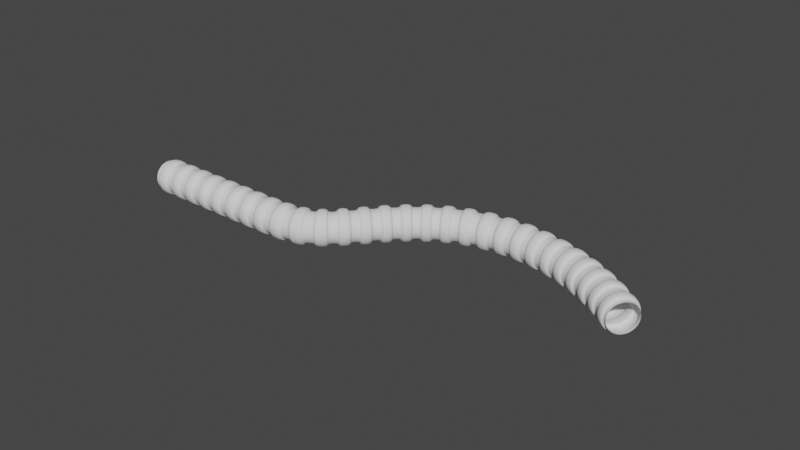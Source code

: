 # Source: DrainPipe.blend  (saved by Blender 3.1.7; exported with 4.5.12 LTS)
import bpy
from mathutils import Matrix  # noqa: F401  (used for matrix-valued properties, if any)

bpy.ops.wm.read_factory_settings(use_empty=True)
scene = bpy.context.scene
scene.name = 'Scene'

# ---- collections
col_collection = bpy.data.collections.new('Collection'); scene.collection.children.link(col_collection)

# ---- world
world_world = bpy.data.worlds.new('World'); scene.world = world_world
world_world.use_nodes = True; world_world.node_tree.nodes.clear()
_N = world_world.node_tree.nodes; _L = world_world.node_tree.links
n0 = _N.new('ShaderNodeOutputWorld'); n0.name = 'World Output'; n0.location = (300, 300)
n1 = _N.new('ShaderNodeBackground'); n1.name = 'Background'; n1.location = (10, 300)
n1.inputs[0].default_value = (0.05088, 0.05088, 0.05088, 1.0)
_L.new(n1.outputs[0], n0.inputs[0])
n0.is_active_output = True
world_world.color = (0.05088, 0.05088, 0.05088)
world_world.use_sun_shadow = False
world_world.sun_shadow_jitter_overblur = 0.0

# ---- meshes
me_cylinder = bpy.data.meshes.new('Cylinder')
me_cylinder.from_pydata([(-0.6472, 1.0, 4.371e-08), (0.6472, 1.0, -4.371e-08), (-0.6472, 0.9808, -0.1951), (0.6472, 0.9808, -0.1951), (-0.6472, 0.9239, -0.3827), (0.6472, 0.9239, -0.3827), (-0.6472, 0.8315, -0.5556), (0.6472, 0.8315, -0.5556), (-0.6472, 0.7071, -0.7071), (0.6472, 0.7071, -0.7071), (-0.6472, 0.5556, -0.8315), (0.6472, 0.5556, -0.8315), (-0.6472, 0.3827, -0.9239), (0.6472, 0.3827, -0.9239), (-0.6472, 0.1951, -0.9808), (0.6472, 0.1951, -0.9808), (-0.6472, -4.371e-08, -1.0), (0.6472, -4.371e-08, -1.0), (-0.6472, -0.1951, -0.9808), (0.6472, -0.1951, -0.9808), (-0.6472, -0.3827, -0.9239), (0.6472, -0.3827, -0.9239), (-0.6472, -0.5556, -0.8315), (0.6472, -0.5556, -0.8315), (-0.6472, -0.7071, -0.7071), (0.6472, -0.7071, -0.7071), (-0.6472, -0.8315, -0.5556), (0.6472, -0.8315, -0.5556), (-0.6472, -0.9239, -0.3827), (0.6472, -0.9239, -0.3827), (-0.6472, -0.9808, -0.1951), (0.6472, -0.9808, -0.1951), (-0.6472, -1.0, 1.311e-07), (0.6472, -1.0, 4.371e-08), (-0.6472, -0.9808, 0.1951), (0.6472, -0.9808, 0.1951), (-0.6472, -0.9239, 0.3827), (0.6472, -0.9239, 0.3827), (-0.6472, -0.8315, 0.5556), (0.6472, -0.8315, 0.5556), (-0.6472, -0.7071, 0.7071), (0.6472, -0.7071, 0.7071), (-0.6472, -0.5556, 0.8315), (0.6472, -0.5556, 0.8315), (-0.6472, -0.3827, 0.9239), (0.6472, -0.3827, 0.9239), (-0.6472, -0.1951, 0.9808), (0.6472, -0.1951, 0.9808), (-0.6472, 1.192e-08, 1.0), (0.6472, 1.192e-08, 1.0), (-0.6472, 0.1951, 0.9808), (0.6472, 0.1951, 0.9808), (-0.6472, 0.3827, 0.9239), (0.6472, 0.3827, 0.9239), (-0.6472, 0.5556, 0.8315), (0.6472, 0.5556, 0.8315), (-0.6472, 0.7071, 0.7071), (0.6472, 0.7071, 0.7071), (-0.6472, 0.8315, 0.5556), (0.6472, 0.8315, 0.5556), (-0.6472, 0.9239, 0.3827), (0.6472, 0.9239, 0.3827), (-0.6472, 0.9808, 0.1951), (0.6472, 0.9808, 0.1951), (-0.3333, 1.0, 1.457e-08), (0.3333, 1.0, -1.457e-08), (0.3333, 0.9808, -0.1951), (-0.3333, 0.9808, -0.1951), (0.3333, 0.9239, -0.3827), (-0.3333, 0.9239, -0.3827), (0.3333, 0.8315, -0.5556), (-0.3333, 0.8315, -0.5556), (0.3333, 0.7071, -0.7071), (-0.3333, 0.7071, -0.7071), (0.3333, 0.5556, -0.8315), (-0.3333, 0.5556, -0.8315), (0.3333, 0.3827, -0.9239), (-0.3333, 0.3827, -0.9239), (0.3333, 0.1951, -0.9808), (-0.3333, 0.1951, -0.9808), (0.3333, -4.371e-08, -1.0), (-0.3333, -4.371e-08, -1.0), (0.3333, -0.1951, -0.9808), (-0.3333, -0.1951, -0.9808), (0.3333, -0.3827, -0.9239), (-0.3333, -0.3827, -0.9239), (0.3333, -0.5556, -0.8315), (-0.3333, -0.5556, -0.8315), (0.3333, -0.7071, -0.7071), (-0.3333, -0.7071, -0.7071), (0.3333, -0.8315, -0.5556), (-0.3333, -0.8315, -0.5556), (0.3333, -0.9239, -0.3827), (-0.3333, -0.9239, -0.3827), (0.3333, -0.9808, -0.1951), (-0.3333, -0.9808, -0.1951), (0.3333, -1.0, 7.285e-08), (-0.3333, -1.0, 1.02e-07), (0.3333, -0.9808, 0.1951), (-0.3333, -0.9808, 0.1951), (0.3333, -0.9239, 0.3827), (-0.3333, -0.9239, 0.3827), (0.3333, -0.8315, 0.5556), (-0.3333, -0.8315, 0.5556), (0.3333, -0.7071, 0.7071), (-0.3333, -0.7071, 0.7071), (0.3333, -0.5556, 0.8315), (-0.3333, -0.5556, 0.8315), (0.3333, -0.3827, 0.9239), (-0.3333, -0.3827, 0.9239), (0.3333, -0.1951, 0.9808), (-0.3333, -0.1951, 0.9808), (0.3333, 1.192e-08, 1.0), (-0.3333, 1.192e-08, 1.0), (0.3333, 0.1951, 0.9808), (-0.3333, 0.1951, 0.9808), (0.3333, 0.3827, 0.9239), (-0.3333, 0.3827, 0.9239), (0.3333, 0.5556, 0.8315), (-0.3333, 0.5556, 0.8315), (0.3333, 0.7071, 0.7071), (-0.3333, 0.7071, 0.7071), (0.3333, 0.8315, 0.5556), (-0.3333, 0.8315, 0.5556), (0.3333, 0.9239, 0.3827), (-0.3333, 0.9239, 0.3827), (0.3333, 0.9808, 0.1951), (-0.3333, 0.9808, 0.1951), (-0.3333, 1.2, -1.307e-08), (0.3333, 1.2, -4.221e-08), (0.3333, 1.177, -0.2341), (-0.3333, 1.177, -0.2341), (0.3333, 1.109, -0.4592), (-0.3333, 1.109, -0.4592), (0.3333, 0.9978, -0.6667), (-0.3333, 0.9978, -0.6667), (0.3333, 0.8485, -0.8485), (-0.3333, 0.8485, -0.8485), (0.3333, 0.6667, -0.9978), (-0.3333, 0.6667, -0.9978), (0.3333, 0.4592, -1.109), (-0.3333, 0.4592, -1.109), (0.3333, 0.2341, -1.177), (-0.3333, 0.2341, -1.177), (0.3333, -4.848e-08, -1.2), (-0.3333, -4.848e-08, -1.2), (0.3333, -0.2341, -1.177), (-0.3333, -0.2341, -1.177), (0.3333, -0.4592, -1.109), (-0.3333, -0.4592, -1.109), (0.3333, -0.6667, -0.9978), (-0.3333, -0.6667, -0.9978), (0.3333, -0.8485, -0.8485), (-0.3333, -0.8485, -0.8485), (0.3333, -0.9978, -0.6667), (-0.3333, -0.9978, -0.6667), (0.3333, -1.109, -0.4592), (-0.3333, -1.109, -0.4592), (0.3333, -1.177, -0.2341), (-0.3333, -1.177, -0.2341), (0.3333, -1.2, 8.429e-08), (-0.3333, -1.2, 1.134e-07), (0.3333, -1.177, 0.2341), (-0.3333, -1.177, 0.2341), (0.3333, -1.109, 0.4592), (-0.3333, -1.109, 0.4592), (0.3333, -0.9978, 0.6667), (-0.3333, -0.9978, 0.6667), (0.3333, -0.8485, 0.8485), (-0.3333, -0.8485, 0.8485), (0.3333, -0.6667, 0.9978), (-0.3333, -0.6667, 0.9978), (0.3333, -0.4592, 1.109), (-0.3333, -0.4592, 1.109), (0.3333, -0.2341, 1.177), (-0.3333, -0.2341, 1.177), (0.3333, 1.192e-08, 1.2), (-0.3333, 1.192e-08, 1.2), (0.3333, 0.2341, 1.177), (-0.3333, 0.2341, 1.177), (0.3333, 0.4592, 1.109), (-0.3333, 0.4592, 1.109), (0.3333, 0.6667, 0.9978), (-0.3333, 0.6667, 0.9978), (0.3333, 0.8485, 0.8485), (-0.3333, 0.8485, 0.8485), (0.3333, 0.9978, 0.6667), (-0.3333, 0.9978, 0.6667), (0.3333, 1.109, 0.4592), (-0.3333, 1.109, 0.4592), (0.3333, 1.177, 0.2341), (-0.3333, 1.177, 0.2341)], [], [(65, 1, 3, 66), (66, 3, 5, 68), (68, 5, 7, 70), (70, 7, 9, 72), (72, 9, 11, 74), (74, 11, 13, 76), (76, 13, 15, 78), (78, 15, 17, 80), (80, 17, 19, 82), (82, 19, 21, 84), (84, 21, 23, 86), (86, 23, 25, 88), (88, 25, 27, 90), (90, 27, 29, 92), (92, 29, 31, 94), (94, 31, 33, 96), (96, 33, 35, 98), (98, 35, 37, 100), (100, 37, 39, 102), (102, 39, 41, 104), (104, 41, 43, 106), (106, 43, 45, 108), (108, 45, 47, 110), (110, 47, 49, 112), (112, 49, 51, 114), (114, 51, 53, 116), (116, 53, 55, 118), (118, 55, 57, 120), (120, 57, 59, 122), (122, 59, 61, 124), (124, 61, 63, 126), (126, 63, 1, 65), (62, 127, 64, 0), (78, 80, 144, 142), (60, 125, 127, 62), (107, 105, 169, 171), (58, 123, 125, 60), (81, 79, 143, 145), (56, 121, 123, 58), (106, 108, 172, 170), (54, 119, 121, 56), (80, 82, 146, 144), (52, 117, 119, 54), (109, 107, 171, 173), (50, 115, 117, 52), (83, 81, 145, 147), (48, 113, 115, 50), (108, 110, 174, 172), (46, 111, 113, 48), (82, 84, 148, 146), (44, 109, 111, 46), (111, 109, 173, 175), (42, 107, 109, 44), (85, 83, 147, 149), (40, 105, 107, 42), (110, 112, 176, 174), (38, 103, 105, 40), (84, 86, 150, 148), (36, 101, 103, 38), (113, 111, 175, 177), (34, 99, 101, 36), (87, 85, 149, 151), (32, 97, 99, 34), (112, 114, 178, 176), (30, 95, 97, 32), (86, 88, 152, 150), (28, 93, 95, 30), (115, 113, 177, 179), (26, 91, 93, 28), (89, 87, 151, 153), (24, 89, 91, 26), (114, 116, 180, 178), (22, 87, 89, 24), (88, 90, 154, 152), (20, 85, 87, 22), (117, 115, 179, 181), (18, 83, 85, 20), (91, 89, 153, 155), (16, 81, 83, 18), (116, 118, 182, 180), (14, 79, 81, 16), (90, 92, 156, 154), (12, 77, 79, 14), (65, 66, 130, 129), (10, 75, 77, 12), (119, 117, 181, 183), (8, 73, 75, 10), (93, 91, 155, 157), (6, 71, 73, 8), (67, 64, 128, 131), (4, 69, 71, 6), (118, 120, 184, 182), (2, 67, 69, 4), (92, 94, 158, 156), (0, 64, 67, 2), (66, 68, 132, 130), (191, 190, 129, 128), (189, 188, 190, 191), (187, 186, 188, 189), (185, 184, 186, 187), (183, 182, 184, 185), (181, 180, 182, 183), (179, 178, 180, 181), (177, 176, 178, 179), (175, 174, 176, 177), (173, 172, 174, 175), (171, 170, 172, 173), (169, 168, 170, 171), (167, 166, 168, 169), (165, 164, 166, 167), (163, 162, 164, 165), (161, 160, 162, 163), (159, 158, 160, 161), (157, 156, 158, 159), (155, 154, 156, 157), (153, 152, 154, 155), (151, 150, 152, 153), (149, 148, 150, 151), (147, 146, 148, 149), (145, 144, 146, 147), (143, 142, 144, 145), (141, 140, 142, 143), (139, 138, 140, 141), (137, 136, 138, 139), (135, 134, 136, 137), (133, 132, 134, 135), (131, 130, 132, 133), (128, 129, 130, 131), (104, 106, 170, 168), (79, 77, 141, 143), (105, 103, 167, 169), (76, 78, 142, 140), (102, 104, 168, 166), (77, 75, 139, 141), (103, 101, 165, 167), (64, 127, 191, 128), (74, 76, 140, 138), (100, 102, 166, 164), (126, 65, 129, 190), (75, 73, 137, 139), (101, 99, 163, 165), (127, 125, 189, 191), (72, 74, 138, 136), (98, 100, 164, 162), (124, 126, 190, 188), (73, 71, 135, 137), (99, 97, 161, 163), (125, 123, 187, 189), (70, 72, 136, 134), (96, 98, 162, 160), (122, 124, 188, 186), (71, 69, 133, 135), (97, 95, 159, 161), (123, 121, 185, 187), (68, 70, 134, 132), (94, 96, 160, 158), (120, 122, 186, 184), (69, 67, 131, 133), (95, 93, 157, 159), (121, 119, 183, 185)])
_uv = me_cylinder.uv_layers.new(name='UVMap')
_uv.uv.foreach_set('vector', [1.0, 0.8333, 1.0, 1.0, 0.9688, 1.0, 0.9688, 0.8333, 0.9688, 0.8333, 0.9688, 1.0, 0.9375, 1.0, 0.9375, 0.8333, 0.9375, 0.8333, 0.9375, 1.0, 0.9062, 1.0, 0.9062, 0.8333, 0.9062, 0.8333, 0.9062, 1.0, 0.875, 1.0, 0.875, 0.8333, 0.875, 0.8333, 0.875, 1.0, 0.8438, 1.0, 0.8437, 0.8333, 0.8437, 0.8333, 0.8438, 1.0, 0.8125, 1.0, 0.8125, 0.8333, 0.8125, 0.8333, 0.8125, 1.0, 0.7812, 1.0, 0.7812, 0.8333, 0.7812, 0.8333, 0.7812, 1.0, 0.75, 1.0, 0.75, 0.8333, 0.75, 0.8333, 0.75, 1.0, 0.7188, 1.0, 0.7188, 0.8333, 0.7188, 0.8333, 0.7188, 1.0, 0.6875, 1.0, 0.6875, 0.8333, 0.6875, 0.8333, 0.6875, 1.0, 0.6562, 1.0, 0.6562, 0.8333, 0.6562, 0.8333, 0.6562, 1.0, 0.625, 1.0, 0.625, 0.8333, 0.625, 0.8333, 0.625, 1.0, 0.5938, 1.0, 0.5938, 0.8333, 0.5938, 0.8333, 0.5938, 1.0, 0.5625, 1.0, 0.5625, 0.8333, 0.5625, 0.8333, 0.5625, 1.0, 0.5312, 1.0, 0.5312, 0.8333, 0.5312, 0.8333, 0.5312, 1.0, 0.5, 1.0, 0.5, 0.8333, 0.5, 0.8333, 0.5, 1.0, 0.4688, 1.0, 0.4687, 0.8333, 0.4687, 0.8333, 0.4688, 1.0, 0.4375, 1.0, 0.4375, 0.8333, 0.4375, 0.8333, 0.4375, 1.0, 0.4062, 1.0, 0.4062, 0.8333, 0.4062, 0.8333, 0.4062, 1.0, 0.375, 1.0, 0.375, 0.8333, 0.375, 0.8333, 0.375, 1.0, 0.3438, 1.0, 0.3438, 0.8333, 0.3438, 0.8333, 0.3438, 1.0, 0.3125, 1.0, 0.3125, 0.8333, 0.3125, 0.8333, 0.3125, 1.0, 0.2812, 1.0, 0.2812, 0.8333, 0.2812, 0.8333, 0.2812, 1.0, 0.25, 1.0, 0.25, 0.8333, 0.25, 0.8333, 0.25, 1.0, 0.2188, 1.0, 0.2188, 0.8333, 0.2188, 0.8333, 0.2188, 1.0, 0.1875, 1.0, 0.1875, 0.8333, 0.1875, 0.8333, 0.1875, 1.0, 0.1562, 1.0, 0.1562, 0.8333, 0.1562, 0.8333, 0.1562, 1.0, 0.125, 1.0, 0.125, 0.8333, 0.125, 0.8333, 0.125, 1.0, 0.09375, 1.0, 0.09375, 0.8333, 0.09375, 0.8333, 0.09375, 1.0, 0.0625, 1.0, 0.0625, 0.8333, 0.0625, 0.8333, 0.0625, 1.0, 0.03125, 1.0, 0.03125, 0.8333, 0.03125, 0.8333, 0.03125, 1.0, 0.0, 1.0, 0.0, 0.8333, 0.03125, 0.5, 0.03125, 0.6667, 0.0, 0.6667, 0.0, 0.5, 0.7812, 0.8333, 0.75, 0.8333, 0.75, 0.8333, 0.7812, 0.8333, 0.0625, 0.5, 0.0625, 0.6667, 0.03125, 0.6667, 0.03125, 0.5, 0.3438, 0.6667, 0.375, 0.6667, 0.375, 0.6667, 0.3438, 0.6667, 0.09375, 0.5, 0.09375, 0.6667, 0.0625, 0.6667, 0.0625, 0.5, 0.75, 0.6667, 0.7812, 0.6667, 0.7812, 0.6667, 0.75, 0.6667, 0.125, 0.5, 0.125, 0.6667, 0.09375, 0.6667, 0.09375, 0.5, 0.3438, 0.8333, 0.3125, 0.8333, 0.3125, 0.8333, 0.3438, 0.8333, 0.1562, 0.5, 0.1562, 0.6667, 0.125, 0.6667, 0.125, 0.5, 0.75, 0.8333, 0.7188, 0.8333, 0.7188, 0.8333, 0.75, 0.8333, 0.1875, 0.5, 0.1875, 0.6667, 0.1562, 0.6667, 0.1562, 0.5, 0.3125, 0.6667, 0.3438, 0.6667, 0.3438, 0.6667, 0.3125, 0.6667, 0.2188, 0.5, 0.2188, 0.6667, 0.1875, 0.6667, 0.1875, 0.5, 0.7188, 0.6667, 0.75, 0.6667, 0.75, 0.6667, 0.7188, 0.6667, 0.25, 0.5, 0.25, 0.6667, 0.2188, 0.6667, 0.2188, 0.5, 0.3125, 0.8333, 0.2812, 0.8333, 0.2812, 0.8333, 0.3125, 0.8333, 0.2812, 0.5, 0.2812, 0.6667, 0.25, 0.6667, 0.25, 0.5, 0.7188, 0.8333, 0.6875, 0.8333, 0.6875, 0.8333, 0.7188, 0.8333, 0.3125, 0.5, 0.3125, 0.6667, 0.2812, 0.6667, 0.2812, 0.5, 0.2812, 0.6667, 0.3125, 0.6667, 0.3125, 0.6667, 0.2812, 0.6667, 0.3438, 0.5, 0.3438, 0.6667, 0.3125, 0.6667, 0.3125, 0.5, 0.6875, 0.6667, 0.7188, 0.6667, 0.7188, 0.6667, 0.6875, 0.6667, 0.375, 0.5, 0.375, 0.6667, 0.3438, 0.6667, 0.3438, 0.5, 0.2812, 0.8333, 0.25, 0.8333, 0.25, 0.8333, 0.2812, 0.8333, 0.4062, 0.5, 0.4062, 0.6667, 0.375, 0.6667, 0.375, 0.5, 0.6875, 0.8333, 0.6562, 0.8333, 0.6562, 0.8333, 0.6875, 0.8333, 0.4375, 0.5, 0.4375, 0.6667, 0.4062, 0.6667, 0.4062, 0.5, 0.25, 0.6667, 0.2812, 0.6667, 0.2812, 0.6667, 0.25, 0.6667, 0.4688, 0.5, 0.4688, 0.6667, 0.4375, 0.6667, 0.4375, 0.5, 0.6562, 0.6667, 0.6875, 0.6667, 0.6875, 0.6667, 0.6562, 0.6667, 0.5, 0.5, 0.5, 0.6667, 0.4688, 0.6667, 0.4688, 0.5, 0.25, 0.8333, 0.2188, 0.8333, 0.2188, 0.8333, 0.25, 0.8333, 0.5312, 0.5, 0.5312, 0.6667, 0.5, 0.6667, 0.5, 0.5, 0.6562, 0.8333, 0.625, 0.8333, 0.625, 0.8333, 0.6562, 0.8333, 0.5625, 0.5, 0.5625, 0.6667, 0.5312, 0.6667, 0.5312, 0.5, 0.2188, 0.6667, 0.25, 0.6667, 0.25, 0.6667, 0.2188, 0.6667, 0.5938, 0.5, 0.5938, 0.6667, 0.5625, 0.6667, 0.5625, 0.5, 0.625, 0.6667, 0.6562, 0.6667, 0.6562, 0.6667, 0.625, 0.6667, 0.625, 0.5, 0.625, 0.6667, 0.5938, 0.6667, 0.5938, 0.5, 0.2188, 0.8333, 0.1875, 0.8333, 0.1875, 0.8333, 0.2188, 0.8333, 0.6562, 0.5, 0.6562, 0.6667, 0.625, 0.6667, 0.625, 0.5, 0.625, 0.8333, 0.5938, 0.8333, 0.5938, 0.8333, 0.625, 0.8333, 0.6875, 0.5, 0.6875, 0.6667, 0.6562, 0.6667, 0.6562, 0.5, 0.1875, 0.6667, 0.2188, 0.6667, 0.2188, 0.6667, 0.1875, 0.6667, 0.7188, 0.5, 0.7188, 0.6667, 0.6875, 0.6667, 0.6875, 0.5, 0.5938, 0.6667, 0.625, 0.6667, 0.625, 0.6667, 0.5938, 0.6667, 0.75, 0.5, 0.75, 0.6667, 0.7188, 0.6667, 0.7188, 0.5, 0.1875, 0.8333, 0.1562, 0.8333, 0.1562, 0.8333, 0.1875, 0.8333, 0.7812, 0.5, 0.7812, 0.6667, 0.75, 0.6667, 0.75, 0.5, 0.5938, 0.8333, 0.5625, 0.8333, 0.5625, 0.8333, 0.5938, 0.8333, 0.8125, 0.5, 0.8125, 0.6667, 0.7812, 0.6667, 0.7812, 0.5, 1.0, 0.8333, 0.9688, 0.8333, 0.9688, 0.8333, 1.0, 0.8333, 0.8438, 0.5, 0.8438, 0.6667, 0.8125, 0.6667, 0.8125, 0.5, 0.1562, 0.6667, 0.1875, 0.6667, 0.1875, 0.6667, 0.1562, 0.6667, 0.875, 0.5, 0.875, 0.6667, 0.8438, 0.6667, 0.8438, 0.5, 0.5625, 0.6667, 0.5938, 0.6667, 0.5938, 0.6667, 0.5625, 0.6667, 0.9062, 0.5, 0.9062, 0.6667, 0.875, 0.6667, 0.875, 0.5, 0.9688, 0.6667, 1.0, 0.6667, 1.0, 0.6667, 0.9688, 0.6667, 0.9375, 0.5, 0.9375, 0.6667, 0.9062, 0.6667, 0.9062, 0.5, 0.1562, 0.8333, 0.125, 0.8333, 0.125, 0.8333, 0.1562, 0.8333, 0.9688, 0.5, 0.9688, 0.6667, 0.9375, 0.6667, 0.9375, 0.5, 0.5625, 0.8333, 0.5312, 0.8333, 0.5312, 0.8333, 0.5625, 0.8333, 1.0, 0.5, 1.0, 0.6667, 0.9688, 0.6667, 0.9688, 0.5, 0.9688, 0.8333, 0.9375, 0.8333, 0.9375, 0.8333, 0.9688, 0.8333, 0.03125, 0.6667, 0.03125, 0.8333, 0.0, 0.8333, 0.0, 0.6667, 0.0625, 0.6667, 0.0625, 0.8333, 0.03125, 0.8333, 0.03125, 0.6667, 0.09375, 0.6667, 0.09375, 0.8333, 0.0625, 0.8333, 0.0625, 0.6667, 0.125, 0.6667, 0.125, 0.8333, 0.09375, 0.8333, 0.09375, 0.6667, 0.1562, 0.6667, 0.1562, 0.8333, 0.125, 0.8333, 0.125, 0.6667, 0.1875, 0.6667, 0.1875, 0.8333, 0.1562, 0.8333, 0.1562, 0.6667, 0.2188, 0.6667, 0.2188, 0.8333, 0.1875, 0.8333, 0.1875, 0.6667, 0.25, 0.6667, 0.25, 0.8333, 0.2188, 0.8333, 0.2188, 0.6667, 0.2812, 0.6667, 0.2812, 0.8333, 0.25, 0.8333, 0.25, 0.6667, 0.3125, 0.6667, 0.3125, 0.8333, 0.2812, 0.8333, 0.2812, 0.6667, 0.3438, 0.6667, 0.3438, 0.8333, 0.3125, 0.8333, 0.3125, 0.6667, 0.375, 0.6667, 0.375, 0.8333, 0.3438, 0.8333, 0.3438, 0.6667, 0.4062, 0.6667, 0.4062, 0.8333, 0.375, 0.8333, 0.375, 0.6667, 0.4375, 0.6667, 0.4375, 0.8333, 0.4062, 0.8333, 0.4062, 0.6667, 0.4688, 0.6667, 0.4687, 0.8333, 0.4375, 0.8333, 0.4375, 0.6667, 0.5, 0.6667, 0.5, 0.8333, 0.4687, 0.8333, 0.4688, 0.6667, 0.5312, 0.6667, 0.5312, 0.8333, 0.5, 0.8333, 0.5, 0.6667, 0.5625, 0.6667, 0.5625, 0.8333, 0.5312, 0.8333, 0.5312, 0.6667, 0.5938, 0.6667, 0.5938, 0.8333, 0.5625, 0.8333, 0.5625, 0.6667, 0.625, 0.6667, 0.625, 0.8333, 0.5938, 0.8333, 0.5938, 0.6667, 0.6562, 0.6667, 0.6562, 0.8333, 0.625, 0.8333, 0.625, 0.6667, 0.6875, 0.6667, 0.6875, 0.8333, 0.6562, 0.8333, 0.6562, 0.6667, 0.7188, 0.6667, 0.7188, 0.8333, 0.6875, 0.8333, 0.6875, 0.6667, 0.75, 0.6667, 0.75, 0.8333, 0.7188, 0.8333, 0.7188, 0.6667, 0.7812, 0.6667, 0.7812, 0.8333, 0.75, 0.8333, 0.75, 0.6667, 0.8125, 0.6667, 0.8125, 0.8333, 0.7812, 0.8333, 0.7812, 0.6667, 0.8438, 0.6667, 0.8437, 0.8333, 0.8125, 0.8333, 0.8125, 0.6667, 0.875, 0.6667, 0.875, 0.8333, 0.8437, 0.8333, 0.8438, 0.6667, 0.9062, 0.6667, 0.9062, 0.8333, 0.875, 0.8333, 0.875, 0.6667, 0.9375, 0.6667, 0.9375, 0.8333, 0.9062, 0.8333, 0.9062, 0.6667, 0.9688, 0.6667, 0.9688, 0.8333, 0.9375, 0.8333, 0.9375, 0.6667, 1.0, 0.6667, 1.0, 0.8333, 0.9688, 0.8333, 0.9688, 0.6667, 0.375, 0.8333, 0.3438, 0.8333, 0.3438, 0.8333, 0.375, 0.8333, 0.7812, 0.6667, 0.8125, 0.6667, 0.8125, 0.6667, 0.7812, 0.6667, 0.375, 0.6667, 0.4062, 0.6667, 0.4062, 0.6667, 0.375, 0.6667, 0.8125, 0.8333, 0.7812, 0.8333, 0.7812, 0.8333, 0.8125, 0.8333, 0.4062, 0.8333, 0.375, 0.8333, 0.375, 0.8333, 0.4062, 0.8333, 0.8125, 0.6667, 0.8438, 0.6667, 0.8438, 0.6667, 0.8125, 0.6667, 0.4062, 0.6667, 0.4375, 0.6667, 0.4375, 0.6667, 0.4062, 0.6667, 0.0, 0.6667, 0.03125, 0.6667, 0.03125, 0.6667, 0.0, 0.6667, 0.8437, 0.8333, 0.8125, 0.8333, 0.8125, 0.8333, 0.8437, 0.8333, 0.4375, 0.8333, 0.4062, 0.8333, 0.4062, 0.8333, 0.4375, 0.8333, 0.03125, 0.8333, 0.0, 0.8333, 0.0, 0.8333, 0.03125, 0.8333, 0.8438, 0.6667, 0.875, 0.6667, 0.875, 0.6667, 0.8438, 0.6667, 0.4375, 0.6667, 0.4688, 0.6667, 0.4688, 0.6667, 0.4375, 0.6667, 0.03125, 0.6667, 0.0625, 0.6667, 0.0625, 0.6667, 0.03125, 0.6667, 0.875, 0.8333, 0.8437, 0.8333, 0.8437, 0.8333, 0.875, 0.8333, 0.4687, 0.8333, 0.4375, 0.8333, 0.4375, 0.8333, 0.4687, 0.8333, 0.0625, 0.8333, 0.03125, 0.8333, 0.03125, 0.8333, 0.0625, 0.8333, 0.875, 0.6667, 0.9062, 0.6667, 0.9062, 0.6667, 0.875, 0.6667, 0.4688, 0.6667, 0.5, 0.6667, 0.5, 0.6667, 0.4688, 0.6667, 0.0625, 0.6667, 0.09375, 0.6667, 0.09375, 0.6667, 0.0625, 0.6667, 0.9062, 0.8333, 0.875, 0.8333, 0.875, 0.8333, 0.9062, 0.8333, 0.5, 0.8333, 0.4687, 0.8333, 0.4687, 0.8333, 0.5, 0.8333, 0.09375, 0.8333, 0.0625, 0.8333, 0.0625, 0.8333, 0.09375, 0.8333, 0.9062, 0.6667, 0.9375, 0.6667, 0.9375, 0.6667, 0.9062, 0.6667, 0.5, 0.6667, 0.5312, 0.6667, 0.5312, 0.6667, 0.5, 0.6667, 0.09375, 0.6667, 0.125, 0.6667, 0.125, 0.6667, 0.09375, 0.6667, 0.9375, 0.8333, 0.9062, 0.8333, 0.9062, 0.8333, 0.9375, 0.8333, 0.5312, 0.8333, 0.5, 0.8333, 0.5, 0.8333, 0.5312, 0.8333, 0.125, 0.8333, 0.09375, 0.8333, 0.09375, 0.8333, 0.125, 0.8333, 0.9375, 0.6667, 0.9688, 0.6667, 0.9688, 0.6667, 0.9375, 0.6667, 0.5312, 0.6667, 0.5625, 0.6667, 0.5625, 0.6667, 0.5312, 0.6667, 0.125, 0.6667, 0.1562, 0.6667, 0.1562, 0.6667, 0.125, 0.6667])
me_cylinder.use_remesh_fix_poles = True
me_cylinder.use_remesh_preserve_attributes = False
me_cylinder.update()

# ---- curves / text
cu_nurbspath = bpy.data.curves.new('NurbsPath', 'CURVE')
cu_nurbspath.dimensions = '3D'
_sp = cu_nurbspath.splines.new('NURBS'); _sp.points.add(8)
_sp.points.foreach_set('co', [-2.0, 0.0, 0.0, 1.0, -1.0, 0.0, 0.0, 1.0, 0.0, 0.0, 0.0, 1.0, 1.0, 0.0, 0.0, 1.0, 2.0, 0.0, 0.0, 1.0, 2.811, 1.725, 0.0, 1.0, 4.693, 2.591, 0.0, 1.0, 6.812, 1.882, 0.0, 1.0, 7.812, 1.04, 0.0, 1.0])
_sp.order_u = 5
_sp.order_v = 0
_sp.use_endpoint_u = True
cu_nurbspath.use_path = True
cu_nurbspath.fill_mode = 'FULL'

# ---- objects
ob_cylinder = bpy.data.objects.new('Cylinder', me_cylinder)
ob_nurbspath = bpy.data.objects.new('NurbsPath', cu_nurbspath)

# ---- transforms, parenting, visibility, modifiers, constraints
ob_cylinder.location = (0.0, 0.0, 0.0)
ob_cylinder.scale = (0.3038, 0.3038, 0.3038)
_m = ob_cylinder.modifiers.new('Array', 'ARRAY')
_m.count = 28
_m = ob_cylinder.modifiers.new('Curve', 'CURVE')
_m.object = ob_nurbspath
_m = ob_cylinder.modifiers.new('Subdivision', 'SUBSURF')
ob_nurbspath.location = (0.0, 0.0, 0.0)

# ---- collection membership
col_collection.objects.link(ob_cylinder)
col_collection.objects.link(ob_nurbspath)

# ---- scene / render settings (as saved in the file)
scene.frame_start = 1; scene.frame_end = 250; scene.frame_set(57)
scene.render.engine = 'BLENDER_EEVEE_NEXT'
scene.cycles.sampling_pattern = 'TABULATED_SOBOL'
scene.cycles.use_light_tree = False
scene.view_settings.view_transform = 'Filmic'
bpy.context.view_layer.update()

# ---- added for rendering (the .blend has no active camera and no usable light): camera, sun
cam_auto = bpy.data.cameras.new('AutoCamera')
cam_auto.lens = 50.0
cam_auto.sensor_width = 36.0
cam_auto.clip_end = 1000.0
ob_auto_camera = bpy.data.objects.new('AutoCamera', cam_auto)
scene.collection.objects.link(ob_auto_camera)
ob_auto_camera.location = (14.7766, -12.9491, 9.4964)
ob_auto_camera.rotation_euler = (1.09748, -7.21219e-08, 0.694738)
scene.camera = ob_auto_camera
light_auto_sun = bpy.data.lights.new('AutoSun', 'SUN')
light_auto_sun.energy = 3.0
light_auto_sun.angle = 0.0523599
ob_auto_sun = bpy.data.objects.new('AutoSun', light_auto_sun)
scene.collection.objects.link(ob_auto_sun)
ob_auto_sun.rotation_euler = (0.872665, 0.174533, 0.523599)
bpy.context.view_layer.update()

